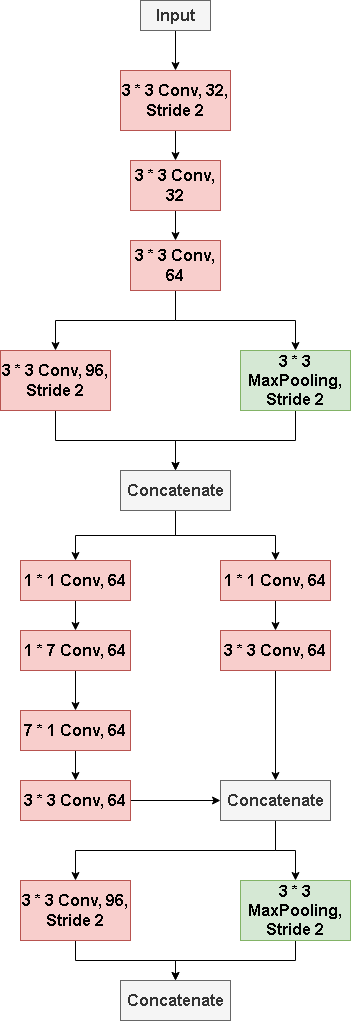

The diagram above was exported from draw.io. Its source (the exported page's mxGraphModel, read from the mxfile embedded in the PNG):
<mxGraphModel dx="1513" dy="753" grid="1" gridSize="10" guides="1" tooltips="1" connect="1" arrows="1" fold="1" page="1" pageScale="1" pageWidth="827" pageHeight="1169" math="0" shadow="0">
  <root>
    <mxCell id="0" />
    <mxCell id="1" parent="0" />
    <mxCell id="r546tbAjvyNkP765XXlG-8" value="" style="edgeStyle=orthogonalEdgeStyle;rounded=0;orthogonalLoop=1;jettySize=auto;html=1;" edge="1" parent="1" source="r546tbAjvyNkP765XXlG-1" target="r546tbAjvyNkP765XXlG-7">
      <mxGeometry relative="1" as="geometry" />
    </mxCell>
    <mxCell id="r546tbAjvyNkP765XXlG-1" value="&lt;font style=&quot;font-size: 16px;&quot;&gt;&lt;b&gt;Input&lt;/b&gt;&lt;/font&gt;" style="rounded=0;whiteSpace=wrap;html=1;fillColor=#f5f5f5;fontColor=#333333;strokeColor=#666666;" vertex="1" parent="1">
      <mxGeometry x="-140" y="100" width="70" height="30" as="geometry" />
    </mxCell>
    <mxCell id="r546tbAjvyNkP765XXlG-15" style="edgeStyle=orthogonalEdgeStyle;rounded=0;orthogonalLoop=1;jettySize=auto;html=1;exitX=0.5;exitY=1;exitDx=0;exitDy=0;entryX=0.5;entryY=0;entryDx=0;entryDy=0;" edge="1" parent="1" source="r546tbAjvyNkP765XXlG-2" target="r546tbAjvyNkP765XXlG-4">
      <mxGeometry relative="1" as="geometry" />
    </mxCell>
    <mxCell id="r546tbAjvyNkP765XXlG-2" value="&lt;font style=&quot;font-size: 16px;&quot;&gt;&lt;b&gt;3 * 3 Conv, 96,&lt;/b&gt;&lt;/font&gt;&lt;div&gt;&lt;font style=&quot;font-size: 16px;&quot;&gt;&lt;b&gt;Stride 2&lt;/b&gt;&lt;/font&gt;&lt;/div&gt;" style="rounded=0;whiteSpace=wrap;html=1;fillColor=#f8cecc;strokeColor=#b85450;" vertex="1" parent="1">
      <mxGeometry x="-280" y="450" width="110" height="60" as="geometry" />
    </mxCell>
    <mxCell id="r546tbAjvyNkP765XXlG-16" style="edgeStyle=orthogonalEdgeStyle;rounded=0;orthogonalLoop=1;jettySize=auto;html=1;exitX=0.5;exitY=1;exitDx=0;exitDy=0;entryX=0.5;entryY=0;entryDx=0;entryDy=0;" edge="1" parent="1" source="r546tbAjvyNkP765XXlG-3" target="r546tbAjvyNkP765XXlG-4">
      <mxGeometry relative="1" as="geometry" />
    </mxCell>
    <mxCell id="r546tbAjvyNkP765XXlG-3" value="&lt;font style=&quot;font-size: 16px;&quot;&gt;&lt;b&gt;3 * 3 MaxPooling,&lt;/b&gt;&lt;/font&gt;&lt;div&gt;&lt;font style=&quot;font-size: 16px;&quot;&gt;&lt;b&gt;Stride 2&lt;/b&gt;&lt;/font&gt;&lt;/div&gt;" style="rounded=0;whiteSpace=wrap;html=1;fillColor=#d5e8d4;strokeColor=#82b366;" vertex="1" parent="1">
      <mxGeometry x="-40" y="450" width="110" height="60" as="geometry" />
    </mxCell>
    <mxCell id="r546tbAjvyNkP765XXlG-18" style="edgeStyle=orthogonalEdgeStyle;rounded=0;orthogonalLoop=1;jettySize=auto;html=1;exitX=0.5;exitY=1;exitDx=0;exitDy=0;entryX=0.5;entryY=0;entryDx=0;entryDy=0;" edge="1" parent="1" source="r546tbAjvyNkP765XXlG-4" target="r546tbAjvyNkP765XXlG-17">
      <mxGeometry relative="1" as="geometry" />
    </mxCell>
    <mxCell id="r546tbAjvyNkP765XXlG-26" style="edgeStyle=orthogonalEdgeStyle;rounded=0;orthogonalLoop=1;jettySize=auto;html=1;exitX=0.5;exitY=1;exitDx=0;exitDy=0;entryX=0.5;entryY=0;entryDx=0;entryDy=0;" edge="1" parent="1" source="r546tbAjvyNkP765XXlG-4" target="r546tbAjvyNkP765XXlG-25">
      <mxGeometry relative="1" as="geometry" />
    </mxCell>
    <mxCell id="r546tbAjvyNkP765XXlG-4" value="&lt;span style=&quot;font-size: 16px;&quot;&gt;&lt;b&gt;Concatenate&lt;/b&gt;&lt;/span&gt;" style="rounded=0;whiteSpace=wrap;html=1;fillColor=#f5f5f5;fontColor=#333333;strokeColor=#666666;" vertex="1" parent="1">
      <mxGeometry x="-160" y="570" width="110" height="40" as="geometry" />
    </mxCell>
    <mxCell id="r546tbAjvyNkP765XXlG-10" value="" style="edgeStyle=orthogonalEdgeStyle;rounded=0;orthogonalLoop=1;jettySize=auto;html=1;" edge="1" parent="1" source="r546tbAjvyNkP765XXlG-7" target="r546tbAjvyNkP765XXlG-9">
      <mxGeometry relative="1" as="geometry" />
    </mxCell>
    <mxCell id="r546tbAjvyNkP765XXlG-7" value="&lt;font style=&quot;font-size: 16px;&quot;&gt;&lt;b&gt;3 * 3 Conv, 32,&lt;/b&gt;&lt;/font&gt;&lt;div&gt;&lt;font style=&quot;font-size: 16px;&quot;&gt;&lt;b&gt;Stride 2&lt;/b&gt;&lt;/font&gt;&lt;/div&gt;" style="rounded=0;whiteSpace=wrap;html=1;fillColor=#f8cecc;strokeColor=#b85450;" vertex="1" parent="1">
      <mxGeometry x="-160" y="170" width="110" height="60" as="geometry" />
    </mxCell>
    <mxCell id="r546tbAjvyNkP765XXlG-12" value="" style="edgeStyle=orthogonalEdgeStyle;rounded=0;orthogonalLoop=1;jettySize=auto;html=1;" edge="1" parent="1" source="r546tbAjvyNkP765XXlG-9" target="r546tbAjvyNkP765XXlG-11">
      <mxGeometry relative="1" as="geometry" />
    </mxCell>
    <mxCell id="r546tbAjvyNkP765XXlG-9" value="&lt;font style=&quot;font-size: 16px;&quot;&gt;&lt;b&gt;3 * 3 Conv, 32&lt;/b&gt;&lt;/font&gt;" style="rounded=0;whiteSpace=wrap;html=1;fillColor=#f8cecc;strokeColor=#b85450;" vertex="1" parent="1">
      <mxGeometry x="-150" y="260" width="90" height="50" as="geometry" />
    </mxCell>
    <mxCell id="r546tbAjvyNkP765XXlG-13" style="edgeStyle=orthogonalEdgeStyle;rounded=0;orthogonalLoop=1;jettySize=auto;html=1;exitX=0.5;exitY=1;exitDx=0;exitDy=0;entryX=0.5;entryY=0;entryDx=0;entryDy=0;" edge="1" parent="1" source="r546tbAjvyNkP765XXlG-11" target="r546tbAjvyNkP765XXlG-2">
      <mxGeometry relative="1" as="geometry" />
    </mxCell>
    <mxCell id="r546tbAjvyNkP765XXlG-14" style="edgeStyle=orthogonalEdgeStyle;rounded=0;orthogonalLoop=1;jettySize=auto;html=1;exitX=0.5;exitY=1;exitDx=0;exitDy=0;entryX=0.5;entryY=0;entryDx=0;entryDy=0;" edge="1" parent="1" source="r546tbAjvyNkP765XXlG-11" target="r546tbAjvyNkP765XXlG-3">
      <mxGeometry relative="1" as="geometry" />
    </mxCell>
    <mxCell id="r546tbAjvyNkP765XXlG-11" value="&lt;font style=&quot;font-size: 16px;&quot;&gt;&lt;b&gt;3 * 3 Conv, 64&lt;/b&gt;&lt;/font&gt;" style="rounded=0;whiteSpace=wrap;html=1;fillColor=#f8cecc;strokeColor=#b85450;" vertex="1" parent="1">
      <mxGeometry x="-150" y="340" width="90" height="50" as="geometry" />
    </mxCell>
    <mxCell id="r546tbAjvyNkP765XXlG-20" style="edgeStyle=orthogonalEdgeStyle;rounded=0;orthogonalLoop=1;jettySize=auto;html=1;exitX=0.5;exitY=1;exitDx=0;exitDy=0;entryX=0.5;entryY=0;entryDx=0;entryDy=0;" edge="1" parent="1" source="r546tbAjvyNkP765XXlG-17" target="r546tbAjvyNkP765XXlG-19">
      <mxGeometry relative="1" as="geometry" />
    </mxCell>
    <mxCell id="r546tbAjvyNkP765XXlG-17" value="&lt;span style=&quot;font-size: 16px;&quot;&gt;&lt;b&gt;1 * 1 Conv, 64&lt;/b&gt;&lt;/span&gt;" style="rounded=0;whiteSpace=wrap;html=1;fillColor=#f8cecc;strokeColor=#b85450;" vertex="1" parent="1">
      <mxGeometry x="-260" y="660" width="110" height="40" as="geometry" />
    </mxCell>
    <mxCell id="r546tbAjvyNkP765XXlG-22" value="" style="edgeStyle=orthogonalEdgeStyle;rounded=0;orthogonalLoop=1;jettySize=auto;html=1;" edge="1" parent="1" source="r546tbAjvyNkP765XXlG-19" target="r546tbAjvyNkP765XXlG-21">
      <mxGeometry relative="1" as="geometry" />
    </mxCell>
    <mxCell id="r546tbAjvyNkP765XXlG-19" value="&lt;span style=&quot;font-size: 16px;&quot;&gt;&lt;b&gt;1 * 7 Conv, 64&lt;/b&gt;&lt;/span&gt;" style="rounded=0;whiteSpace=wrap;html=1;fillColor=#f8cecc;strokeColor=#b85450;" vertex="1" parent="1">
      <mxGeometry x="-260" y="730" width="110" height="40" as="geometry" />
    </mxCell>
    <mxCell id="r546tbAjvyNkP765XXlG-24" value="" style="edgeStyle=orthogonalEdgeStyle;rounded=0;orthogonalLoop=1;jettySize=auto;html=1;" edge="1" parent="1" source="r546tbAjvyNkP765XXlG-21" target="r546tbAjvyNkP765XXlG-23">
      <mxGeometry relative="1" as="geometry" />
    </mxCell>
    <mxCell id="r546tbAjvyNkP765XXlG-21" value="&lt;span style=&quot;font-size: 16px;&quot;&gt;&lt;b&gt;7 * 1 Conv, 64&lt;/b&gt;&lt;/span&gt;" style="rounded=0;whiteSpace=wrap;html=1;fillColor=#f8cecc;strokeColor=#b85450;" vertex="1" parent="1">
      <mxGeometry x="-260" y="810" width="110" height="40" as="geometry" />
    </mxCell>
    <mxCell id="r546tbAjvyNkP765XXlG-31" style="edgeStyle=orthogonalEdgeStyle;rounded=0;orthogonalLoop=1;jettySize=auto;html=1;exitX=1;exitY=0.5;exitDx=0;exitDy=0;entryX=0;entryY=0.5;entryDx=0;entryDy=0;" edge="1" parent="1" source="r546tbAjvyNkP765XXlG-23" target="r546tbAjvyNkP765XXlG-29">
      <mxGeometry relative="1" as="geometry" />
    </mxCell>
    <mxCell id="r546tbAjvyNkP765XXlG-23" value="&lt;span style=&quot;font-size: 16px;&quot;&gt;&lt;b&gt;3 * 3 Conv, 64&lt;/b&gt;&lt;/span&gt;" style="rounded=0;whiteSpace=wrap;html=1;fillColor=#f8cecc;strokeColor=#b85450;" vertex="1" parent="1">
      <mxGeometry x="-260" y="880" width="110" height="40" as="geometry" />
    </mxCell>
    <mxCell id="r546tbAjvyNkP765XXlG-28" value="" style="edgeStyle=orthogonalEdgeStyle;rounded=0;orthogonalLoop=1;jettySize=auto;html=1;" edge="1" parent="1" source="r546tbAjvyNkP765XXlG-25" target="r546tbAjvyNkP765XXlG-27">
      <mxGeometry relative="1" as="geometry" />
    </mxCell>
    <mxCell id="r546tbAjvyNkP765XXlG-25" value="&lt;span style=&quot;font-size: 16px;&quot;&gt;&lt;b&gt;1 * 1 Conv, 64&lt;/b&gt;&lt;/span&gt;" style="rounded=0;whiteSpace=wrap;html=1;fillColor=#f8cecc;strokeColor=#b85450;" vertex="1" parent="1">
      <mxGeometry x="-60" y="660" width="110" height="40" as="geometry" />
    </mxCell>
    <mxCell id="r546tbAjvyNkP765XXlG-30" style="edgeStyle=orthogonalEdgeStyle;rounded=0;orthogonalLoop=1;jettySize=auto;html=1;exitX=0.5;exitY=1;exitDx=0;exitDy=0;entryX=0.5;entryY=0;entryDx=0;entryDy=0;" edge="1" parent="1" source="r546tbAjvyNkP765XXlG-27" target="r546tbAjvyNkP765XXlG-29">
      <mxGeometry relative="1" as="geometry" />
    </mxCell>
    <mxCell id="r546tbAjvyNkP765XXlG-27" value="&lt;span style=&quot;font-size: 16px;&quot;&gt;&lt;b&gt;3 * 3 Conv, 64&lt;/b&gt;&lt;/span&gt;" style="rounded=0;whiteSpace=wrap;html=1;fillColor=#f8cecc;strokeColor=#b85450;" vertex="1" parent="1">
      <mxGeometry x="-60" y="730" width="110" height="40" as="geometry" />
    </mxCell>
    <mxCell id="r546tbAjvyNkP765XXlG-35" style="edgeStyle=orthogonalEdgeStyle;rounded=0;orthogonalLoop=1;jettySize=auto;html=1;exitX=0.5;exitY=1;exitDx=0;exitDy=0;entryX=0.5;entryY=0;entryDx=0;entryDy=0;" edge="1" parent="1" source="r546tbAjvyNkP765XXlG-29" target="r546tbAjvyNkP765XXlG-34">
      <mxGeometry relative="1" as="geometry" />
    </mxCell>
    <mxCell id="r546tbAjvyNkP765XXlG-36" style="edgeStyle=orthogonalEdgeStyle;rounded=0;orthogonalLoop=1;jettySize=auto;html=1;exitX=0.5;exitY=1;exitDx=0;exitDy=0;entryX=0.5;entryY=0;entryDx=0;entryDy=0;" edge="1" parent="1" source="r546tbAjvyNkP765XXlG-29" target="r546tbAjvyNkP765XXlG-32">
      <mxGeometry relative="1" as="geometry" />
    </mxCell>
    <mxCell id="r546tbAjvyNkP765XXlG-29" value="&lt;span style=&quot;font-size: 16px;&quot;&gt;&lt;b&gt;Concatenate&lt;/b&gt;&lt;/span&gt;" style="rounded=0;whiteSpace=wrap;html=1;fillColor=#f5f5f5;fontColor=#333333;strokeColor=#666666;" vertex="1" parent="1">
      <mxGeometry x="-60" y="880" width="110" height="40" as="geometry" />
    </mxCell>
    <mxCell id="r546tbAjvyNkP765XXlG-38" style="edgeStyle=orthogonalEdgeStyle;rounded=0;orthogonalLoop=1;jettySize=auto;html=1;exitX=0.5;exitY=1;exitDx=0;exitDy=0;entryX=0.5;entryY=0;entryDx=0;entryDy=0;" edge="1" parent="1" source="r546tbAjvyNkP765XXlG-32" target="r546tbAjvyNkP765XXlG-37">
      <mxGeometry relative="1" as="geometry" />
    </mxCell>
    <mxCell id="r546tbAjvyNkP765XXlG-32" value="&lt;font style=&quot;font-size: 16px;&quot;&gt;&lt;b&gt;3 * 3 Conv, 96,&lt;/b&gt;&lt;/font&gt;&lt;div&gt;&lt;font style=&quot;font-size: 16px;&quot;&gt;&lt;b&gt;Stride 2&lt;/b&gt;&lt;/font&gt;&lt;/div&gt;" style="rounded=0;whiteSpace=wrap;html=1;fillColor=#f8cecc;strokeColor=#b85450;" vertex="1" parent="1">
      <mxGeometry x="-260" y="980" width="110" height="60" as="geometry" />
    </mxCell>
    <mxCell id="r546tbAjvyNkP765XXlG-39" style="edgeStyle=orthogonalEdgeStyle;rounded=0;orthogonalLoop=1;jettySize=auto;html=1;exitX=0.5;exitY=1;exitDx=0;exitDy=0;entryX=0.5;entryY=0;entryDx=0;entryDy=0;" edge="1" parent="1" source="r546tbAjvyNkP765XXlG-34" target="r546tbAjvyNkP765XXlG-37">
      <mxGeometry relative="1" as="geometry">
        <mxPoint x="-10" y="1080" as="targetPoint" />
      </mxGeometry>
    </mxCell>
    <mxCell id="r546tbAjvyNkP765XXlG-34" value="&lt;font style=&quot;font-size: 16px;&quot;&gt;&lt;b&gt;3 * 3 MaxPooling,&lt;/b&gt;&lt;/font&gt;&lt;div&gt;&lt;font style=&quot;font-size: 16px;&quot;&gt;&lt;b&gt;Stride 2&lt;/b&gt;&lt;/font&gt;&lt;/div&gt;" style="rounded=0;whiteSpace=wrap;html=1;fillColor=#d5e8d4;strokeColor=#82b366;" vertex="1" parent="1">
      <mxGeometry x="-40" y="980" width="110" height="60" as="geometry" />
    </mxCell>
    <mxCell id="r546tbAjvyNkP765XXlG-37" value="&lt;span style=&quot;font-size: 16px;&quot;&gt;&lt;b&gt;Concatenate&lt;/b&gt;&lt;/span&gt;" style="rounded=0;whiteSpace=wrap;html=1;fillColor=#f5f5f5;fontColor=#333333;strokeColor=#666666;" vertex="1" parent="1">
      <mxGeometry x="-160" y="1080" width="110" height="40" as="geometry" />
    </mxCell>
  </root>
</mxGraphModel>